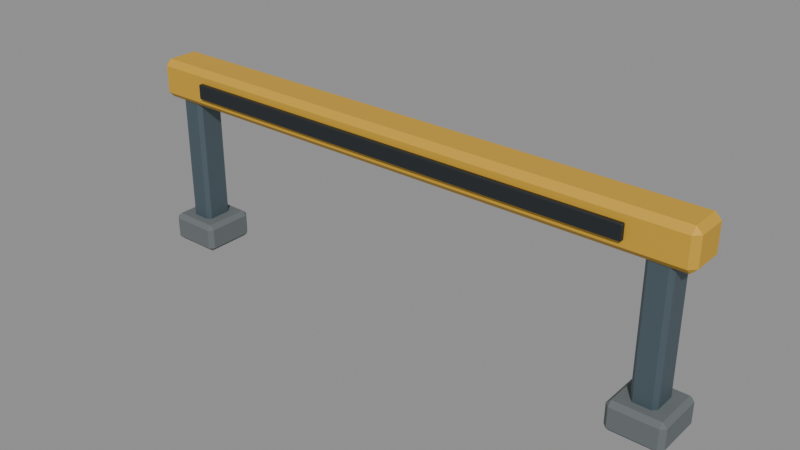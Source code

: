 # Source: PRP_CITY_023_guardrail_segment.blend  (saved by Blender 5.2.44; exported with 4.5.12 LTS)
import bpy
from mathutils import Matrix  # noqa: F401  (used for matrix-valued properties, if any)

bpy.ops.wm.read_factory_settings(use_empty=True)
scene = bpy.context.scene
scene.name = 'Scene'

# ---- materials (node trees are filled in below, after node groups)
mat_bh_concrete_dark = bpy.data.materials.new('BH_Concrete_Dark')
mat_bh_concrete_dark.diffuse_color = (0.1301, 0.147, 0.1529, 1.0)
mat_bh_metal_dark = bpy.data.materials.new('BH_Metal_Dark')
mat_bh_metal_dark.diffuse_color = (0.03434, 0.04231, 0.04817, 1.0)
mat_bh_metal_mid = bpy.data.materials.new('BH_Metal_Mid')
mat_bh_metal_mid.diffuse_color = (0.09306, 0.1329, 0.159, 1.0)
mat_bh_safety_yellow = bpy.data.materials.new('BH_Safety_Yellow')
mat_bh_safety_yellow.diffuse_color = (0.6654, 0.3813, 0.0319, 1.0)

# ---- material node trees
mat_bh_concrete_dark.use_nodes = True; mat_bh_concrete_dark.node_tree.nodes.clear()
_N = mat_bh_concrete_dark.node_tree.nodes; _L = mat_bh_concrete_dark.node_tree.links
n0 = _N.new('ShaderNodeBsdfPrincipled'); n0.name = 'Principled BSDF'; n0.location = (-200, 100)
n0.inputs[0].default_value = (0.1301, 0.147, 0.1529, 1.0)
n0.inputs[2].default_value = 0.92
n0.inputs[10].default_value = 0.005
n1 = _N.new('ShaderNodeOutputMaterial'); n1.name = 'Material Output'; n1.location = (200, 100)
_L.new(n0.outputs[0], n1.inputs[0])
n1.is_active_output = True
mat_bh_metal_dark.use_nodes = True; mat_bh_metal_dark.node_tree.nodes.clear()
_N = mat_bh_metal_dark.node_tree.nodes; _L = mat_bh_metal_dark.node_tree.links
n0 = _N.new('ShaderNodeBsdfPrincipled'); n0.name = 'Principled BSDF'; n0.location = (-200, 100)
n0.inputs[0].default_value = (0.03434, 0.04231, 0.04817, 1.0)
n0.inputs[1].default_value = 0.55
n0.inputs[2].default_value = 0.48
n0.inputs[10].default_value = 0.005
n1 = _N.new('ShaderNodeOutputMaterial'); n1.name = 'Material Output'; n1.location = (200, 100)
_L.new(n0.outputs[0], n1.inputs[0])
n1.is_active_output = True
mat_bh_metal_mid.use_nodes = True; mat_bh_metal_mid.node_tree.nodes.clear()
_N = mat_bh_metal_mid.node_tree.nodes; _L = mat_bh_metal_mid.node_tree.links
n0 = _N.new('ShaderNodeBsdfPrincipled'); n0.name = 'Principled BSDF'; n0.location = (-200, 100)
n0.inputs[0].default_value = (0.09306, 0.1329, 0.159, 1.0)
n0.inputs[1].default_value = 0.4
n0.inputs[2].default_value = 0.52
n0.inputs[10].default_value = 0.005
n1 = _N.new('ShaderNodeOutputMaterial'); n1.name = 'Material Output'; n1.location = (200, 100)
_L.new(n0.outputs[0], n1.inputs[0])
n1.is_active_output = True
mat_bh_safety_yellow.use_nodes = True; mat_bh_safety_yellow.node_tree.nodes.clear()
_N = mat_bh_safety_yellow.node_tree.nodes; _L = mat_bh_safety_yellow.node_tree.links
n0 = _N.new('ShaderNodeBsdfPrincipled'); n0.name = 'Principled BSDF'; n0.location = (-200, 100)
n0.inputs[0].default_value = (0.6654, 0.3813, 0.0319, 1.0)
n0.inputs[1].default_value = 0.1
n0.inputs[2].default_value = 0.62
n0.inputs[10].default_value = 0.005
n1 = _N.new('ShaderNodeOutputMaterial'); n1.name = 'Material Output'; n1.location = (200, 100)
_L.new(n0.outputs[0], n1.inputs[0])
n1.is_active_output = True

# ---- meshes
me_prp_city_023_guardrail_segment_rendermesh = bpy.data.meshes.new('PRP_CITY_023_guardrail_segment_RenderMesh')
me_prp_city_023_guardrail_segment_rendermesh.from_pydata([(-1.142, -0.092, 0.0), (-1.142, -0.11, 0.018), (-1.16, -0.092, 0.018), (-1.142, -0.11, 0.102), (-1.142, -0.092, 0.12), (-1.16, -0.092, 0.102), (-1.142, 0.092, 0.0), (-1.16, 0.092, 0.018), (-1.142, 0.11, 0.018), (-1.142, 0.092, 0.12), (-1.142, 0.11, 0.102), (-1.16, 0.092, 0.102), (-0.958, -0.092, 0.0), (-0.94, -0.092, 0.018), (-0.958, -0.11, 0.018), (-0.958, -0.092, 0.12), (-0.958, -0.11, 0.102), (-0.94, -0.092, 0.102), (-0.958, 0.092, 0.0), (-0.958, 0.11, 0.018), (-0.94, 0.092, 0.018), (-0.958, 0.092, 0.12), (-0.94, 0.092, 0.102), (-0.958, 0.11, 0.102), (-1.085, -0.045, 0.1), (-1.085, -0.06, 0.115), (-1.1, -0.045, 0.115), (-1.085, -0.06, 0.725), (-1.085, -0.045, 0.74), (-1.1, -0.045, 0.725), (-1.085, 0.045, 0.1), (-1.1, 0.045, 0.115), (-1.085, 0.06, 0.115), (-1.085, 0.045, 0.74), (-1.085, 0.06, 0.725), (-1.1, 0.045, 0.725), (-1.015, -0.045, 0.1), (-1.0, -0.045, 0.115), (-1.015, -0.06, 0.115), (-1.015, -0.045, 0.74), (-1.015, -0.06, 0.725), (-1.0, -0.045, 0.725), (-1.015, 0.045, 0.1), (-1.015, 0.06, 0.115), (-1.0, 0.045, 0.115), (-1.015, 0.045, 0.74), (-1.0, 0.045, 0.725), (-1.015, 0.06, 0.725), (0.958, -0.092, 0.0), (0.958, -0.11, 0.018), (0.94, -0.092, 0.018), (0.958, -0.11, 0.102), (0.958, -0.092, 0.12), (0.94, -0.092, 0.102), (0.958, 0.092, 0.0), (0.94, 0.092, 0.018), (0.958, 0.11, 0.018), (0.958, 0.092, 0.12), (0.958, 0.11, 0.102), (0.94, 0.092, 0.102), (1.142, -0.092, 0.0), (1.16, -0.092, 0.018), (1.142, -0.11, 0.018), (1.142, -0.092, 0.12), (1.142, -0.11, 0.102), (1.16, -0.092, 0.102), (1.142, 0.092, 0.0), (1.142, 0.11, 0.018), (1.16, 0.092, 0.018), (1.142, 0.092, 0.12), (1.16, 0.092, 0.102), (1.142, 0.11, 0.102), (1.015, -0.045, 0.1), (1.015, -0.06, 0.115), (1.0, -0.045, 0.115), (1.015, -0.06, 0.725), (1.015, -0.045, 0.74), (1.0, -0.045, 0.725), (1.015, 0.045, 0.1), (1.0, 0.045, 0.115), (1.015, 0.06, 0.115), (1.015, 0.045, 0.74), (1.015, 0.06, 0.725), (1.0, 0.045, 0.725), (1.085, -0.045, 0.1), (1.1, -0.045, 0.115), (1.085, -0.06, 0.115), (1.085, -0.045, 0.74), (1.085, -0.06, 0.725), (1.1, -0.045, 0.725), (1.085, 0.045, 0.1), (1.085, 0.06, 0.115), (1.1, 0.045, 0.115), (1.085, 0.045, 0.74), (1.1, 0.045, 0.725), (1.085, 0.06, 0.725), (-1.151, -0.061, 0.64), (-1.151, -0.085, 0.664), (-1.175, -0.061, 0.664), (-1.151, -0.085, 0.776), (-1.151, -0.061, 0.8), (-1.175, -0.061, 0.776), (-1.151, 0.061, 0.64), (-1.175, 0.061, 0.664), (-1.151, 0.085, 0.664), (-1.151, 0.061, 0.8), (-1.151, 0.085, 0.776), (-1.175, 0.061, 0.776), (1.151, -0.061, 0.64), (1.175, -0.061, 0.664), (1.151, -0.085, 0.664), (1.151, -0.061, 0.8), (1.151, -0.085, 0.776), (1.175, -0.061, 0.776), (1.151, 0.061, 0.64), (1.151, 0.085, 0.664), (1.175, 0.061, 0.664), (1.151, 0.061, 0.8), (1.175, 0.061, 0.776), (1.151, 0.085, 0.776), (-0.937, -0.101, 0.69), (-0.937, -0.104, 0.693), (-0.94, -0.101, 0.693), (-0.937, -0.104, 0.747), (-0.937, -0.101, 0.75), (-0.94, -0.101, 0.747), (-0.937, -0.087, 0.69), (-0.94, -0.087, 0.693), (-0.937, -0.084, 0.693), (-0.937, -0.087, 0.75), (-0.937, -0.084, 0.747), (-0.94, -0.087, 0.747), (0.937, -0.101, 0.69), (0.94, -0.101, 0.693), (0.937, -0.104, 0.693), (0.937, -0.101, 0.75), (0.937, -0.104, 0.747), (0.94, -0.101, 0.747), (0.937, -0.087, 0.69), (0.937, -0.084, 0.693), (0.94, -0.087, 0.693), (0.937, -0.087, 0.75), (0.94, -0.087, 0.747), (0.937, -0.084, 0.747)], [], [(0, 1, 2), (3, 4, 5), (6, 7, 8), (9, 10, 11), (12, 13, 14), (15, 16, 17), (18, 19, 20), (21, 22, 23), (0, 7, 6), (3, 2, 1), (9, 5, 4), (8, 11, 10), (6, 19, 18), (21, 10, 9), (20, 23, 22), (18, 13, 12), (15, 22, 21), (14, 17, 16), (12, 1, 0), (4, 16, 15), (18, 0, 6), (5, 7, 2), (16, 1, 14), (9, 15, 21), (10, 19, 8), (22, 13, 20), (24, 25, 26), (27, 28, 29), (30, 31, 32), (33, 34, 35), (36, 37, 38), (39, 40, 41), (42, 43, 44), (45, 46, 47), (24, 31, 30), (27, 26, 25), (33, 29, 28), (32, 35, 34), (30, 43, 42), (45, 34, 33), (44, 47, 46), (42, 37, 36), (39, 46, 45), (38, 41, 40), (36, 25, 24), (28, 40, 39), (42, 24, 30), (29, 31, 26), (40, 25, 38), (33, 39, 45), (34, 43, 32), (46, 37, 44), (48, 49, 50), (51, 52, 53), (54, 55, 56), (57, 58, 59), (60, 61, 62), (63, 64, 65), (66, 67, 68), (69, 70, 71), (48, 55, 54), (51, 50, 49), (57, 53, 52), (56, 59, 58), (54, 67, 66), (69, 58, 57), (68, 71, 70), (66, 61, 60), (63, 70, 69), (62, 65, 64), (60, 49, 48), (52, 64, 63), (66, 48, 54), (53, 55, 50), (64, 49, 62), (57, 63, 69), (58, 67, 56), (70, 61, 68), (72, 73, 74), (75, 76, 77), (78, 79, 80), (81, 82, 83), (84, 85, 86), (87, 88, 89), (90, 91, 92), (93, 94, 95), (72, 79, 78), (75, 74, 73), (81, 77, 76), (80, 83, 82), (78, 91, 90), (93, 82, 81), (92, 95, 94), (90, 85, 84), (87, 94, 93), (86, 89, 88), (84, 73, 72), (76, 88, 87), (90, 72, 78), (77, 79, 74), (88, 73, 86), (81, 87, 93), (82, 91, 80), (94, 85, 92), (96, 97, 98), (99, 100, 101), (102, 103, 104), (105, 106, 107), (108, 109, 110), (111, 112, 113), (114, 115, 116), (117, 118, 119), (96, 103, 102), (99, 98, 97), (105, 101, 100), (104, 107, 106), (102, 115, 114), (117, 106, 105), (116, 119, 118), (114, 109, 108), (111, 118, 117), (110, 113, 112), (108, 97, 96), (100, 112, 111), (114, 96, 102), (101, 103, 98), (112, 97, 110), (105, 111, 117), (106, 115, 104), (118, 109, 116), (120, 121, 122), (123, 124, 125), (126, 127, 128), (129, 130, 131), (132, 133, 134), (135, 136, 137), (138, 139, 140), (141, 142, 143), (120, 127, 126), (123, 122, 121), (129, 125, 124), (128, 131, 130), (126, 139, 138), (141, 130, 129), (140, 143, 142), (138, 133, 132), (135, 142, 141), (134, 137, 136), (132, 121, 120), (124, 136, 135), (138, 120, 126), (125, 127, 122), (136, 121, 134), (129, 135, 141), (130, 139, 128), (142, 133, 140), (0, 2, 7), (3, 5, 2), (9, 11, 5), (8, 7, 11), (6, 8, 19), (21, 23, 10), (20, 19, 23), (18, 20, 13), (15, 17, 22), (14, 13, 17), (12, 14, 1), (4, 3, 16), (18, 12, 0), (5, 11, 7), (16, 3, 1), (9, 4, 15), (10, 23, 19), (22, 17, 13), (24, 26, 31), (27, 29, 26), (33, 35, 29), (32, 31, 35), (30, 32, 43), (45, 47, 34), (44, 43, 47), (42, 44, 37), (39, 41, 46), (38, 37, 41), (36, 38, 25), (28, 27, 40), (42, 36, 24), (29, 35, 31), (40, 27, 25), (33, 28, 39), (34, 47, 43), (46, 41, 37), (48, 50, 55), (51, 53, 50), (57, 59, 53), (56, 55, 59), (54, 56, 67), (69, 71, 58), (68, 67, 71), (66, 68, 61), (63, 65, 70), (62, 61, 65), (60, 62, 49), (52, 51, 64), (66, 60, 48), (53, 59, 55), (64, 51, 49), (57, 52, 63), (58, 71, 67), (70, 65, 61), (72, 74, 79), (75, 77, 74), (81, 83, 77), (80, 79, 83), (78, 80, 91), (93, 95, 82), (92, 91, 95), (90, 92, 85), (87, 89, 94), (86, 85, 89), (84, 86, 73), (76, 75, 88), (90, 84, 72), (77, 83, 79), (88, 75, 73), (81, 76, 87), (82, 95, 91), (94, 89, 85), (96, 98, 103), (99, 101, 98), (105, 107, 101), (104, 103, 107), (102, 104, 115), (117, 119, 106), (116, 115, 119), (114, 116, 109), (111, 113, 118), (110, 109, 113), (108, 110, 97), (100, 99, 112), (114, 108, 96), (101, 107, 103), (112, 99, 97), (105, 100, 111), (106, 119, 115), (118, 113, 109), (120, 122, 127), (123, 125, 122), (129, 131, 125), (128, 127, 131), (126, 128, 139), (141, 143, 130), (140, 139, 143), (138, 140, 133), (135, 137, 142), (134, 133, 137), (132, 134, 121), (124, 123, 136), (138, 132, 120), (125, 131, 127), (136, 123, 121), (129, 124, 135), (130, 143, 139), (142, 137, 133)])
me_prp_city_023_guardrail_segment_rendermesh.polygons.foreach_set('material_index', [0, 0, 0, 0, 0, 0, 0, 0, 0, 0, 0, 0, 0, 0, 0, 0, 0, 0, 0, 0, 0, 0, 0, 0, 0, 0, 2, 2, 2, 2, 2, 2, 2, 2, 2, 2, 2, 2, 2, 2, 2, 2, 2, 2, 2, 2, 2, 2, 2, 2, 2, 2, 0, 0, 0, 0, 0, 0, 0, 0, 0, 0, 0, 0, 0, 0, 0, 0, 0, 0, 0, 0, 0, 0, 0, 0, 0, 0, 2, 2, 2, 2, 2, 2, 2, 2, 2, 2, 2, 2, 2, 2, 2, 2, 2, 2, 2, 2, 2, 2, 2, 2, 2, 2, 3, 3, 3, 3, 3, 3, 3, 3, 3, 3, 3, 3, 3, 3, 3, 3, 3, 3, 3, 3, 3, 3, 3, 3, 3, 3, 1, 1, 1, 1, 1, 1, 1, 1, 1, 1, 1, 1, 1, 1, 1, 1, 1, 1, 1, 1, 1, 1, 1, 1, 1, 1, 0, 0, 0, 0, 0, 0, 0, 0, 0, 0, 0, 0, 0, 0, 0, 0, 0, 0, 2, 2, 2, 2, 2, 2, 2, 2, 2, 2, 2, 2, 2, 2, 2, 2, 2, 2, 0, 0, 0, 0, 0, 0, 0, 0, 0, 0, 0, 0, 0, 0, 0, 0, 0, 0, 2, 2, 2, 2, 2, 2, 2, 2, 2, 2, 2, 2, 2, 2, 2, 2, 2, 2, 3, 3, 3, 3, 3, 3, 3, 3, 3, 3, 3, 3, 3, 3, 3, 3, 3, 3, 1, 1, 1, 1, 1, 1, 1, 1, 1, 1, 1, 1, 1, 1, 1, 1, 1, 1])
_uv = me_prp_city_023_guardrail_segment_rendermesh.uv_layers.new(name='UVMap')
_uv.uv.foreach_set('vector', [0.1455, 0.7295, 0.1455, 0.75, 0.125, 0.7295, 0.5875, 0.0, 0.625, 0.02045, 0.5875, 0.02045, 0.1455, 0.5205, 0.125, 0.5205, 0.1455, 0.5, 0.625, 0.2432, 0.5875, 0.2653, 0.5875, 0.2295, 0.3545, 0.7295, 0.4031, 0.7295, 0.3835, 0.7602, 0.6352, 0.75, 0.5875, 0.7705, 0.5875, 0.7347, 0.3545, 0.5205, 0.3835, 0.4898, 0.4031, 0.5205, 0.6352, 0.5, 0.5875, 0.5153, 0.5875, 0.4795, 0.1455, 0.7295, 0.125, 0.5205, 0.1455, 0.5205, 0.5875, 0.0, 0.4125, 0.02045, 0.4125, 0.0, 0.625, 0.2432, 0.5875, 0.02045, 0.625, 0.02045, 0.4125, 0.2705, 0.5875, 0.2295, 0.5875, 0.2653, 0.1455, 0.5205, 0.3835, 0.4898, 0.3545, 0.5205, 0.6352, 0.5, 0.5875, 0.2653, 0.625, 0.2432, 0.4031, 0.5205, 0.5875, 0.4795, 0.5875, 0.5153, 0.3545, 0.5205, 0.4031, 0.7295, 0.3545, 0.7295, 0.6352, 0.75, 0.5875, 0.5153, 0.6352, 0.5, 0.3835, 0.7602, 0.5875, 0.7347, 0.5875, 0.7705, 0.3545, 0.7295, 0.1455, 0.75, 0.1455, 0.7295, 0.625, 0.9795, 0.5875, 0.7705, 0.6352, 0.75, 0.3545, 0.5205, 0.1455, 0.7295, 0.1455, 0.5205, 0.5875, 0.02045, 0.4125, 0.2295, 0.4125, 0.02045, 0.5875, 0.7705, 0.4125, 0.9795, 0.3835, 0.7602, 0.8545, 0.5205, 0.6352, 0.75, 0.6352, 0.5, 0.5875, 0.2653, 0.3835, 0.4898, 0.4125, 0.2705, 0.5875, 0.5153, 0.4031, 0.7295, 0.4031, 0.5205, 0.1625, 0.7187, 0.1625, 0.75, 0.125, 0.7188, 0.6191, 0.0, 0.625, 0.03125, 0.6191, 0.03125, 0.1625, 0.5312, 0.125, 0.5312, 0.1625, 0.5, 0.625, 0.2417, 0.6191, 0.2781, 0.6191, 0.2188, 0.3375, 0.7188, 0.3794, 0.7188, 0.3592, 0.7688, 0.6438, 0.7531, 0.6191, 0.7875, 0.6191, 0.7266, 0.3375, 0.5312, 0.3592, 0.4812, 0.3794, 0.5312, 0.6438, 0.4969, 0.6191, 0.5234, 0.6191, 0.4625, 0.1625, 0.7187, 0.125, 0.5312, 0.1625, 0.5312, 0.6191, 0.0, 0.3809, 0.03125, 0.3809, 0.0, 0.625, 0.2417, 0.6191, 0.03125, 0.625, 0.03125, 0.3809, 0.2875, 0.6191, 0.2188, 0.6191, 0.2781, 0.1625, 0.5312, 0.3592, 0.4812, 0.3375, 0.5312, 0.6438, 0.4969, 0.6191, 0.2781, 0.625, 0.2417, 0.3794, 0.5312, 0.6191, 0.4625, 0.6191, 0.5234, 0.3375, 0.5312, 0.3794, 0.7188, 0.3375, 0.7188, 0.6438, 0.7531, 0.6191, 0.5234, 0.6438, 0.4969, 0.3592, 0.7688, 0.6191, 0.7266, 0.6191, 0.7875, 0.3375, 0.7188, 0.1625, 0.75, 0.1625, 0.7187, 0.625, 0.9625, 0.6191, 0.7875, 0.6438, 0.7531, 0.3375, 0.5312, 0.1625, 0.7187, 0.1625, 0.5312, 0.6191, 0.03125, 0.3809, 0.2187, 0.3809, 0.03125, 0.6191, 0.7875, 0.3809, 0.9625, 0.3592, 0.7688, 0.8375, 0.5312, 0.6438, 0.7531, 0.6438, 0.4969, 0.6191, 0.2781, 0.3592, 0.4812, 0.3809, 0.2875, 0.6191, 0.5234, 0.3794, 0.7188, 0.3794, 0.5312, 0.1455, 0.7295, 0.1455, 0.75, 0.125, 0.7295, 0.5875, 0.0, 0.625, 0.02045, 0.5875, 0.02045, 0.1455, 0.5205, 0.125, 0.5205, 0.1455, 0.5, 0.625, 0.2432, 0.5875, 0.2653, 0.5875, 0.2295, 0.3545, 0.7295, 0.4031, 0.7295, 0.3835, 0.7602, 0.6352, 0.75, 0.5875, 0.7705, 0.5875, 0.7347, 0.3545, 0.5205, 0.3835, 0.4898, 0.4031, 0.5205, 0.6352, 0.5, 0.5875, 0.5153, 0.5875, 0.4795, 0.1455, 0.7295, 0.125, 0.5205, 0.1455, 0.5205, 0.5875, 0.0, 0.4125, 0.02045, 0.4125, 0.0, 0.625, 0.2432, 0.5875, 0.02045, 0.625, 0.02045, 0.4125, 0.2705, 0.5875, 0.2295, 0.5875, 0.2653, 0.1455, 0.5205, 0.3835, 0.4898, 0.3545, 0.5205, 0.6352, 0.5, 0.5875, 0.2653, 0.625, 0.2432, 0.4031, 0.5205, 0.5875, 0.4795, 0.5875, 0.5153, 0.3545, 0.5205, 0.4031, 0.7295, 0.3545, 0.7295, 0.6352, 0.75, 0.5875, 0.5153, 0.6352, 0.5, 0.3835, 0.7602, 0.5875, 0.7347, 0.5875, 0.7705, 0.3545, 0.7295, 0.1455, 0.75, 0.1455, 0.7295, 0.625, 0.9795, 0.5875, 0.7705, 0.6352, 0.75, 0.3545, 0.5205, 0.1455, 0.7295, 0.1455, 0.5205, 0.5875, 0.02045, 0.4125, 0.2295, 0.4125, 0.02045, 0.5875, 0.7705, 0.4125, 0.9795, 0.3835, 0.7602, 0.8545, 0.5205, 0.6352, 0.75, 0.6352, 0.5, 0.5875, 0.2653, 0.3835, 0.4898, 0.4125, 0.2705, 0.5875, 0.5153, 0.4031, 0.7295, 0.4031, 0.5205, 0.1625, 0.7187, 0.1625, 0.75, 0.125, 0.7188, 0.6191, 0.0, 0.625, 0.03125, 0.6191, 0.03125, 0.1625, 0.5312, 0.125, 0.5312, 0.1625, 0.5, 0.625, 0.2417, 0.6191, 0.2781, 0.6191, 0.2188, 0.3375, 0.7188, 0.3794, 0.7188, 0.3592, 0.7688, 0.6438, 0.7531, 0.6191, 0.7875, 0.6191, 0.7266, 0.3375, 0.5312, 0.3592, 0.4812, 0.3794, 0.5312, 0.6438, 0.4969, 0.6191, 0.5234, 0.6191, 0.4625, 0.1625, 0.7187, 0.125, 0.5312, 0.1625, 0.5312, 0.6191, 0.0, 0.3809, 0.03125, 0.3809, 0.0, 0.625, 0.2417, 0.6191, 0.03125, 0.625, 0.03125, 0.3809, 0.2875, 0.6191, 0.2188, 0.6191, 0.2781, 0.1625, 0.5312, 0.3592, 0.4812, 0.3375, 0.5312, 0.6438, 0.4969, 0.6191, 0.2781, 0.625, 0.2417, 0.3794, 0.5312, 0.6191, 0.4625, 0.6191, 0.5234, 0.3375, 0.5312, 0.3794, 0.7188, 0.3375, 0.7188, 0.6438, 0.7531, 0.6191, 0.5234, 0.6438, 0.4969, 0.3592, 0.7688, 0.6191, 0.7266, 0.6191, 0.7875, 0.3375, 0.7188, 0.1625, 0.75, 0.1625, 0.7187, 0.625, 0.9625, 0.6191, 0.7875, 0.6438, 0.7531, 0.3375, 0.5312, 0.1625, 0.7187, 0.1625, 0.5312, 0.6191, 0.03125, 0.3809, 0.2187, 0.3809, 0.03125, 0.6191, 0.7875, 0.3809, 0.9625, 0.3592, 0.7688, 0.8375, 0.5312, 0.6438, 0.7531, 0.6438, 0.4969, 0.6191, 0.2781, 0.3592, 0.4812, 0.3809, 0.2875, 0.6191, 0.5234, 0.3794, 0.7188, 0.3794, 0.5312, 0.1276, 0.7147, 0.1276, 0.75, 0.125, 0.7147, 0.5875, 0.0, 0.625, 0.03529, 0.5875, 0.03529, 0.1276, 0.5353, 0.125, 0.5353, 0.1276, 0.5, 0.625, 0.2273, 0.5875, 0.2519, 0.5875, 0.2147, 0.3724, 0.7147, 0.4031, 0.7147, 0.3925, 0.7513, 0.6263, 0.7336, 0.5875, 0.7526, 0.5875, 0.7235, 0.3724, 0.5353, 0.3925, 0.4987, 0.4031, 0.5353, 0.6263, 0.5164, 0.5875, 0.5265, 0.5875, 0.4974, 0.1276, 0.7147, 0.125, 0.5353, 0.1276, 0.5353, 0.5875, 0.0, 0.4125, 0.03529, 0.4125, 0.0, 0.625, 0.2273, 0.5875, 0.03529, 0.625, 0.03529, 0.4125, 0.2526, 0.5875, 0.2147, 0.5875, 0.2519, 0.1276, 0.5353, 0.3925, 0.4987, 0.3724, 0.5353, 0.6263, 0.5164, 0.5875, 0.2519, 0.625, 0.2273, 0.4031, 0.5353, 0.5875, 0.4974, 0.5875, 0.5265, 0.3724, 0.5353, 0.4031, 0.7147, 0.3724, 0.7147, 0.6263, 0.7336, 0.5875, 0.5265, 0.6263, 0.5164, 0.3925, 0.7513, 0.5875, 0.7235, 0.5875, 0.7526, 0.3724, 0.7147, 0.1276, 0.75, 0.1276, 0.7147, 0.625, 0.9974, 0.5875, 0.7526, 0.6263, 0.7336, 0.3724, 0.5353, 0.1276, 0.7147, 0.1276, 0.5353, 0.5875, 0.03529, 0.4125, 0.2147, 0.4125, 0.03529, 0.5875, 0.7526, 0.4125, 0.9974, 0.3925, 0.7513, 0.8724, 0.5353, 0.6263, 0.7336, 0.6263, 0.5164, 0.5875, 0.2519, 0.3925, 0.4987, 0.4125, 0.2526, 0.5875, 0.5265, 0.4031, 0.7147, 0.4031, 0.5353, 0.1254, 0.7125, 0.1254, 0.75, 0.125, 0.7125, 0.6125, 0.9996, 0.625, 0.9996, 0.6125, 1.0, 0.1254, 0.5375, 0.125, 0.5375, 0.1254, 0.5, 0.625, 0.2378, 0.6125, 0.2504, 0.6125, 0.2219, 0.3746, 0.7125, 0.3844, 0.7125, 0.3811, 0.7502, 0.6252, 0.7314, 0.6125, 0.7504, 0.6125, 0.7219, 0.3746, 0.5375, 0.3811, 0.4998, 0.3844, 0.5375, 0.6252, 0.528, 0.6125, 0.5375, 0.6125, 0.4997, 0.1254, 0.7125, 0.125, 0.5375, 0.1254, 0.5375, 0.6125, 0.0, 0.3875, 0.0375, 0.3875, 0.0, 0.625, 0.2378, 0.6125, 0.0375, 0.625, 0.0375, 0.3875, 0.2504, 0.6125, 0.2219, 0.6125, 0.2504, 0.1254, 0.5375, 0.3811, 0.4998, 0.3746, 0.5375, 0.6252, 0.528, 0.6125, 0.2504, 0.625, 0.2378, 0.3844, 0.5375, 0.6125, 0.4997, 0.6125, 0.5375, 0.3746, 0.5375, 0.3844, 0.7125, 0.3746, 0.7125, 0.6252, 0.7314, 0.6125, 0.5375, 0.6252, 0.528, 0.3811, 0.7502, 0.6125, 0.7219, 0.6125, 0.7504, 0.3746, 0.7125, 0.1254, 0.75, 0.1254, 0.7125, 0.625, 0.9996, 0.6125, 0.7504, 0.6252, 0.7314, 0.3746, 0.5375, 0.1254, 0.7125, 0.1254, 0.5375, 0.6125, 0.0375, 0.3875, 0.2125, 0.3875, 0.0375, 0.6125, 0.7504, 0.3875, 0.9996, 0.3811, 0.7502, 0.8746, 0.5375, 0.6252, 0.7314, 0.6252, 0.528, 0.6125, 0.2504, 0.3811, 0.4998, 0.3875, 0.2504, 0.6125, 0.5375, 0.3844, 0.7125, 0.3844, 0.5375, 0.1455, 0.7295, 0.125, 0.7295, 0.125, 0.5205, 0.5875, 0.0, 0.5875, 0.02045, 0.4125, 0.02045, 0.625, 0.2432, 0.5875, 0.2295, 0.5875, 0.02045, 0.4125, 0.2705, 0.4125, 0.2295, 0.5875, 0.2295, 0.1455, 0.5205, 0.1455, 0.5, 0.3835, 0.4898, 0.6352, 0.5, 0.5875, 0.4795, 0.5875, 0.2653, 0.4031, 0.5205, 0.3835, 0.4898, 0.5875, 0.4795, 0.3545, 0.5205, 0.4031, 0.5205, 0.4031, 0.7295, 0.6352, 0.75, 0.5875, 0.7347, 0.5875, 0.5153, 0.3835, 0.7602, 0.4031, 0.7295, 0.5875, 0.7347, 0.3545, 0.7295, 0.3835, 0.7602, 0.1455, 0.75, 0.625, 0.9795, 0.5875, 0.9795, 0.5875, 0.7705, 0.3545, 0.5205, 0.3545, 0.7295, 0.1455, 0.7295, 0.5875, 0.02045, 0.5875, 0.2295, 0.4125, 0.2295, 0.5875, 0.7705, 0.5875, 0.9795, 0.4125, 0.9795, 0.8545, 0.5205, 0.8545, 0.7295, 0.6352, 0.75, 0.5875, 0.2653, 0.5875, 0.4795, 0.3835, 0.4898, 0.5875, 0.5153, 0.5875, 0.7347, 0.4031, 0.7295, 0.1625, 0.7187, 0.125, 0.7188, 0.125, 0.5312, 0.6191, 0.0, 0.6191, 0.03125, 0.3809, 0.03125, 0.625, 0.2417, 0.6191, 0.2188, 0.6191, 0.03125, 0.3809, 0.2875, 0.3809, 0.2187, 0.6191, 0.2188, 0.1625, 0.5312, 0.1625, 0.5, 0.3592, 0.4812, 0.6438, 0.4969, 0.6191, 0.4625, 0.6191, 0.2781, 0.3794, 0.5312, 0.3592, 0.4812, 0.6191, 0.4625, 0.3375, 0.5312, 0.3794, 0.5312, 0.3794, 0.7188, 0.6438, 0.7531, 0.6191, 0.7266, 0.6191, 0.5234, 0.3592, 0.7688, 0.3794, 0.7188, 0.6191, 0.7266, 0.3375, 0.7188, 0.3592, 0.7688, 0.1625, 0.75, 0.625, 0.9625, 0.6191, 0.9625, 0.6191, 0.7875, 0.3375, 0.5312, 0.3375, 0.7188, 0.1625, 0.7187, 0.6191, 0.03125, 0.6191, 0.2188, 0.3809, 0.2187, 0.6191, 0.7875, 0.6191, 0.9625, 0.3809, 0.9625, 0.8375, 0.5312, 0.8375, 0.7188, 0.6438, 0.7531, 0.6191, 0.2781, 0.6191, 0.4625, 0.3592, 0.4812, 0.6191, 0.5234, 0.6191, 0.7266, 0.3794, 0.7188, 0.1455, 0.7295, 0.125, 0.7295, 0.125, 0.5205, 0.5875, 0.0, 0.5875, 0.02045, 0.4125, 0.02045, 0.625, 0.2432, 0.5875, 0.2295, 0.5875, 0.02045, 0.4125, 0.2705, 0.4125, 0.2295, 0.5875, 0.2295, 0.1455, 0.5205, 0.1455, 0.5, 0.3835, 0.4898, 0.6352, 0.5, 0.5875, 0.4795, 0.5875, 0.2653, 0.4031, 0.5205, 0.3835, 0.4898, 0.5875, 0.4795, 0.3545, 0.5205, 0.4031, 0.5205, 0.4031, 0.7295, 0.6352, 0.75, 0.5875, 0.7347, 0.5875, 0.5153, 0.3835, 0.7602, 0.4031, 0.7295, 0.5875, 0.7347, 0.3545, 0.7295, 0.3835, 0.7602, 0.1455, 0.75, 0.625, 0.9795, 0.5875, 0.9795, 0.5875, 0.7705, 0.3545, 0.5205, 0.3545, 0.7295, 0.1455, 0.7295, 0.5875, 0.02045, 0.5875, 0.2295, 0.4125, 0.2295, 0.5875, 0.7705, 0.5875, 0.9795, 0.4125, 0.9795, 0.8545, 0.5205, 0.8545, 0.7295, 0.6352, 0.75, 0.5875, 0.2653, 0.5875, 0.4795, 0.3835, 0.4898, 0.5875, 0.5153, 0.5875, 0.7347, 0.4031, 0.7295, 0.1625, 0.7187, 0.125, 0.7188, 0.125, 0.5312, 0.6191, 0.0, 0.6191, 0.03125, 0.3809, 0.03125, 0.625, 0.2417, 0.6191, 0.2188, 0.6191, 0.03125, 0.3809, 0.2875, 0.3809, 0.2187, 0.6191, 0.2188, 0.1625, 0.5312, 0.1625, 0.5, 0.3592, 0.4812, 0.6438, 0.4969, 0.6191, 0.4625, 0.6191, 0.2781, 0.3794, 0.5312, 0.3592, 0.4812, 0.6191, 0.4625, 0.3375, 0.5312, 0.3794, 0.5312, 0.3794, 0.7188, 0.6438, 0.7531, 0.6191, 0.7266, 0.6191, 0.5234, 0.3592, 0.7688, 0.3794, 0.7188, 0.6191, 0.7266, 0.3375, 0.7188, 0.3592, 0.7688, 0.1625, 0.75, 0.625, 0.9625, 0.6191, 0.9625, 0.6191, 0.7875, 0.3375, 0.5312, 0.3375, 0.7188, 0.1625, 0.7187, 0.6191, 0.03125, 0.6191, 0.2188, 0.3809, 0.2187, 0.6191, 0.7875, 0.6191, 0.9625, 0.3809, 0.9625, 0.8375, 0.5312, 0.8375, 0.7188, 0.6438, 0.7531, 0.6191, 0.2781, 0.6191, 0.4625, 0.3592, 0.4812, 0.6191, 0.5234, 0.6191, 0.7266, 0.3794, 0.7188, 0.1276, 0.7147, 0.125, 0.7147, 0.125, 0.5353, 0.5875, 0.0, 0.5875, 0.03529, 0.4125, 0.03529, 0.625, 0.2273, 0.5875, 0.2147, 0.5875, 0.03529, 0.4125, 0.2526, 0.4125, 0.2147, 0.5875, 0.2147, 0.1276, 0.5353, 0.1276, 0.5, 0.3925, 0.4987, 0.6263, 0.5164, 0.5875, 0.4974, 0.5875, 0.2519, 0.4031, 0.5353, 0.3925, 0.4987, 0.5875, 0.4974, 0.3724, 0.5353, 0.4031, 0.5353, 0.4031, 0.7147, 0.6263, 0.7336, 0.5875, 0.7235, 0.5875, 0.5265, 0.3925, 0.7513, 0.4031, 0.7147, 0.5875, 0.7235, 0.3724, 0.7147, 0.3925, 0.7513, 0.1276, 0.75, 0.625, 0.9974, 0.5875, 0.9974, 0.5875, 0.7526, 0.3724, 0.5353, 0.3724, 0.7147, 0.1276, 0.7147, 0.5875, 0.03529, 0.5875, 0.2147, 0.4125, 0.2147, 0.5875, 0.7526, 0.5875, 0.9974, 0.4125, 0.9974, 0.8724, 0.5353, 0.8724, 0.7147, 0.6263, 0.7336, 0.5875, 0.2519, 0.5875, 0.4974, 0.3925, 0.4987, 0.5875, 0.5265, 0.5875, 0.7235, 0.4031, 0.7147, 0.1254, 0.7125, 0.125, 0.7125, 0.125, 0.5375, 0.6125, 0.0, 0.6125, 0.0375, 0.3875, 0.0375, 0.625, 0.2378, 0.6125, 0.2219, 0.6125, 0.0375, 0.3875, 0.2504, 0.3875, 0.2125, 0.6125, 0.2219, 0.1254, 0.5375, 0.1254, 0.5, 0.3811, 0.4998, 0.6252, 0.528, 0.6125, 0.4997, 0.6125, 0.2504, 0.3844, 0.5375, 0.3811, 0.4998, 0.6125, 0.4997, 0.3746, 0.5375, 0.3844, 0.5375, 0.3844, 0.7125, 0.6252, 0.7314, 0.6125, 0.7219, 0.6125, 0.5375, 0.3811, 0.7502, 0.3844, 0.7125, 0.6125, 0.7219, 0.3746, 0.7125, 0.3811, 0.7502, 0.1254, 0.75, 0.625, 0.9996, 0.6125, 0.9996, 0.6125, 0.7504, 0.3746, 0.5375, 0.3746, 0.7125, 0.1254, 0.7125, 0.6125, 0.0375, 0.6125, 0.2219, 0.3875, 0.2125, 0.6125, 0.7504, 0.6125, 0.9996, 0.3875, 0.9996, 0.8746, 0.5375, 0.8746, 0.7125, 0.6252, 0.7314, 0.6125, 0.2504, 0.6125, 0.4997, 0.3811, 0.4998, 0.6125, 0.5375, 0.6125, 0.7219, 0.3844, 0.7125])
me_prp_city_023_guardrail_segment_rendermesh.materials.append(mat_bh_concrete_dark)
me_prp_city_023_guardrail_segment_rendermesh.materials.append(mat_bh_metal_dark)
me_prp_city_023_guardrail_segment_rendermesh.materials.append(mat_bh_metal_mid)
me_prp_city_023_guardrail_segment_rendermesh.materials.append(mat_bh_safety_yellow)
me_prp_city_023_guardrail_segment_rendermesh.update()

# ---- objects
ob_prp_city_023_guardrail_segment_rendermesh = bpy.data.objects.new('PRP_CITY_023_guardrail_segment_RenderMesh', me_prp_city_023_guardrail_segment_rendermesh)
ob_prp_city_023_guardrail_segment = bpy.data.objects.new('PRP_CITY_023_guardrail_segment', None)

# ---- transforms, parenting, visibility, modifiers, constraints
ob_prp_city_023_guardrail_segment_rendermesh.parent = ob_prp_city_023_guardrail_segment
ob_prp_city_023_guardrail_segment_rendermesh.location = (0.0, 0.0, 0.0)
ob_prp_city_023_guardrail_segment.location = (0.0, 0.0, 0.0)

# ---- collection membership
scene.collection.objects.link(ob_prp_city_023_guardrail_segment_rendermesh)
scene.collection.objects.link(ob_prp_city_023_guardrail_segment)

# ---- scene / render settings (as saved in the file)
scene.frame_start = 1; scene.frame_end = 250; scene.frame_set(1)
scene.render.engine = 'BLENDER_EEVEE_NEXT'
scene.render.bake_bias = 0.0
scene.render.bake_samples = 0
scene.render.compositor_device = 'GPU'
scene.eevee.use_volume_custom_range = False
scene.eevee.fast_gi_thickness_near = 0.1
scene.eevee.fast_gi_thickness_far = 0.0
scene.eevee.ray_tracing_options.screen_trace_thickness = 0.1
bpy.context.view_layer.update()

# ---- added for rendering (the .blend has no active camera and no usable light): camera, sun + grey world if the file has none
cam_auto = bpy.data.cameras.new('AutoCamera')
cam_auto.lens = 50.0
cam_auto.sensor_width = 36.0
cam_auto.clip_end = 1000.0
ob_auto_camera = bpy.data.objects.new('AutoCamera', cam_auto)
scene.collection.objects.link(ob_auto_camera)
ob_auto_camera.location = (2.30581, -2.76698, 2.24465)
ob_auto_camera.rotation_euler = (1.09748, -7.21219e-08, 0.694738)
scene.camera = ob_auto_camera
light_auto_sun = bpy.data.lights.new('AutoSun', 'SUN')
light_auto_sun.energy = 3.0
light_auto_sun.angle = 0.0523599
ob_auto_sun = bpy.data.objects.new('AutoSun', light_auto_sun)
scene.collection.objects.link(ob_auto_sun)
ob_auto_sun.rotation_euler = (0.872665, 0.174533, 0.523599)
if scene.world is None:
    world_auto = bpy.data.worlds.new('AutoWorld')
    world_auto.color = (0.3, 0.3, 0.3)
    scene.world = world_auto
bpy.context.view_layer.update()
